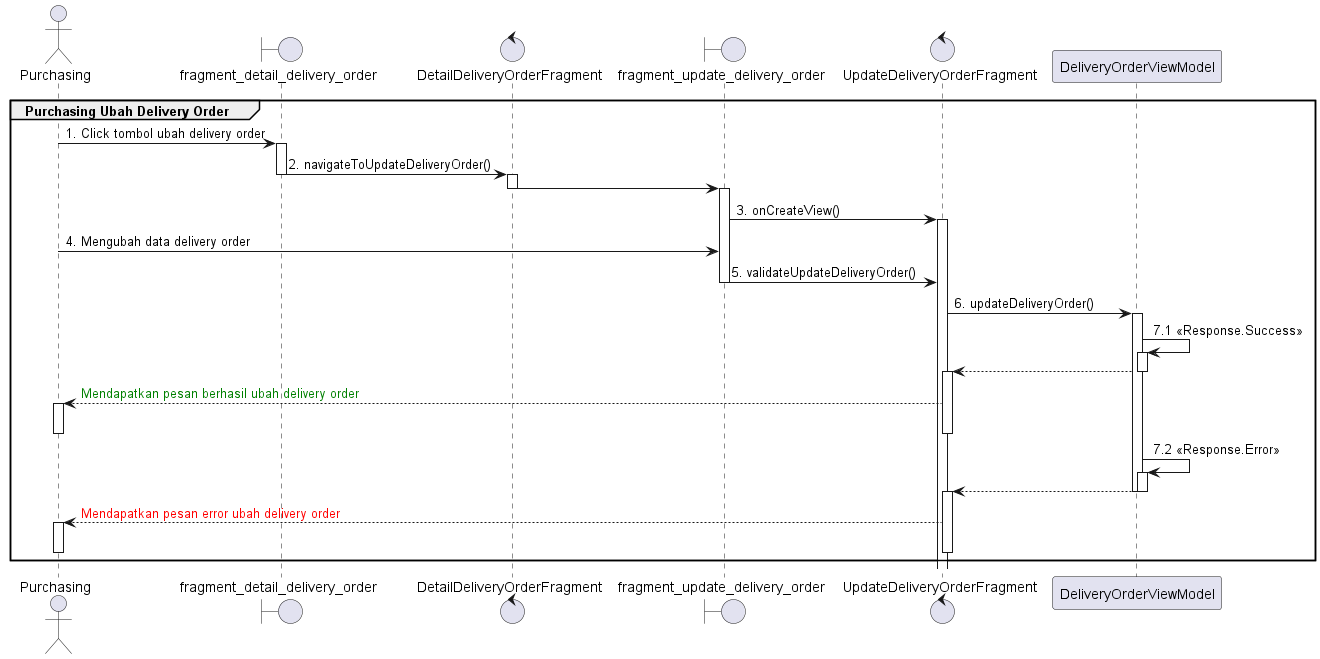

The diagram above was rendered by PlantUML. Its source (embedded in the PNG):
@startuml
'https://plantuml.com/sequence-diagram

group Purchasing Ubah Delivery Order
    actor       Purchasing
    boundary    fragment_detail_delivery_order
    control     DetailDeliveryOrderFragment
    boundary    fragment_update_delivery_order
    control     UpdateDeliveryOrderFragment

    Purchasing -> fragment_detail_delivery_order : 1. Click tombol ubah delivery order

    activate fragment_detail_delivery_order
    fragment_detail_delivery_order -> DetailDeliveryOrderFragment : 2. navigateToUpdateDeliveryOrder()
    deactivate fragment_detail_delivery_order

    activate DetailDeliveryOrderFragment
    DetailDeliveryOrderFragment -> fragment_update_delivery_order
    deactivate DetailDeliveryOrderFragment
    activate fragment_update_delivery_order
    fragment_update_delivery_order -> UpdateDeliveryOrderFragment : 3. onCreateView()
    activate UpdateDeliveryOrderFragment
    Purchasing -> fragment_update_delivery_order : 4. Mengubah data delivery order
    fragment_update_delivery_order -> UpdateDeliveryOrderFragment : 5. validateUpdateDeliveryOrder()
    deactivate fragment_update_delivery_order

    UpdateDeliveryOrderFragment -> DeliveryOrderViewModel : 6. updateDeliveryOrder()
    activate DeliveryOrderViewModel
    DeliveryOrderViewModel -> DeliveryOrderViewModel : 7.1 <<Response.Success>>
    activate DeliveryOrderViewModel
    UpdateDeliveryOrderFragment <-- DeliveryOrderViewModel
    deactivate DeliveryOrderViewModel
    activate UpdateDeliveryOrderFragment
    Purchasing <-- UpdateDeliveryOrderFragment :  <font color=green>Mendapatkan pesan berhasil ubah delivery order
    activate Purchasing
    deactivate Purchasing
    deactivate UpdateDeliveryOrderFragment

    DeliveryOrderViewModel -> DeliveryOrderViewModel : 7.2 <<Response.Error>>
    activate DeliveryOrderViewModel

    UpdateDeliveryOrderFragment <-- DeliveryOrderViewModel

    deactivate DeliveryOrderViewModel
    deactivate DeliveryOrderViewModel
    activate UpdateDeliveryOrderFragment
    Purchasing <-- UpdateDeliveryOrderFragment : <font color=red>Mendapatkan pesan error ubah delivery order
    activate Purchasing
    deactivate Purchasing
    deactivate UpdateDeliveryOrderFragment
end
@enduml